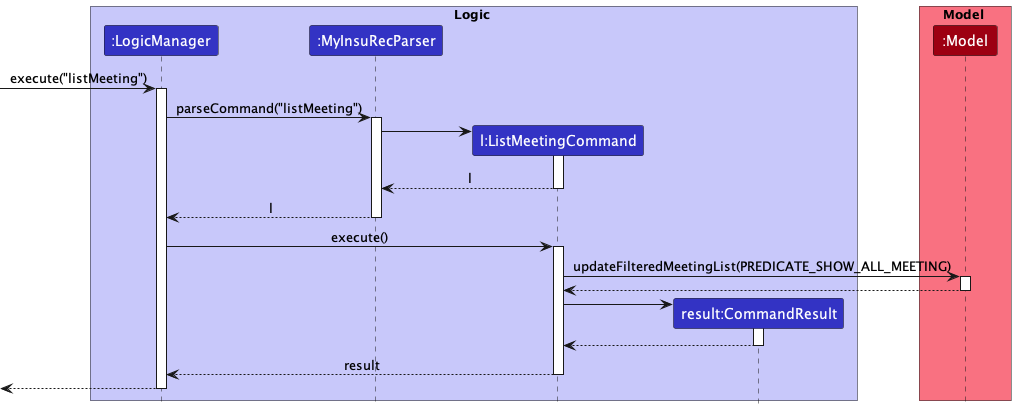

The diagram above was rendered by PlantUML. Its source (embedded in the PNG):
@startuml
!include style.puml

box Logic LOGIC_COLOR_T1
participant ":LogicManager" as LogicManager LOGIC_COLOR
participant ":MyInsuRecParser" as MyInsuRecParser LOGIC_COLOR
participant "l:ListMeetingCommand" as ListMeetingCommand LOGIC_COLOR
participant "result:CommandResult" as CommandResult LOGIC_COLOR
end box

box Model MODEL_COLOR_T1
participant ":Model" as Model MODEL_COLOR
end box

[-> LogicManager : execute("listMeeting")
activate LogicManager

LogicManager -> MyInsuRecParser : parseCommand("listMeeting")
activate MyInsuRecParser

create ListMeetingCommand
MyInsuRecParser -> ListMeetingCommand
activate ListMeetingCommand

ListMeetingCommand --> MyInsuRecParser : l
deactivate ListMeetingCommand

MyInsuRecParser --> LogicManager : l
deactivate MyInsuRecParser

LogicManager -> ListMeetingCommand : execute()
activate ListMeetingCommand

ListMeetingCommand -> Model : updateFilteredMeetingList(PREDICATE_SHOW_ALL_MEETING)
activate Model

Model --> ListMeetingCommand
deactivate Model

create CommandResult
ListMeetingCommand -> CommandResult
activate CommandResult

CommandResult --> ListMeetingCommand
deactivate CommandResult

ListMeetingCommand --> LogicManager : result
deactivate ListMeetingCommand

[<--LogicManager
deactivate LogicManager
@enduml